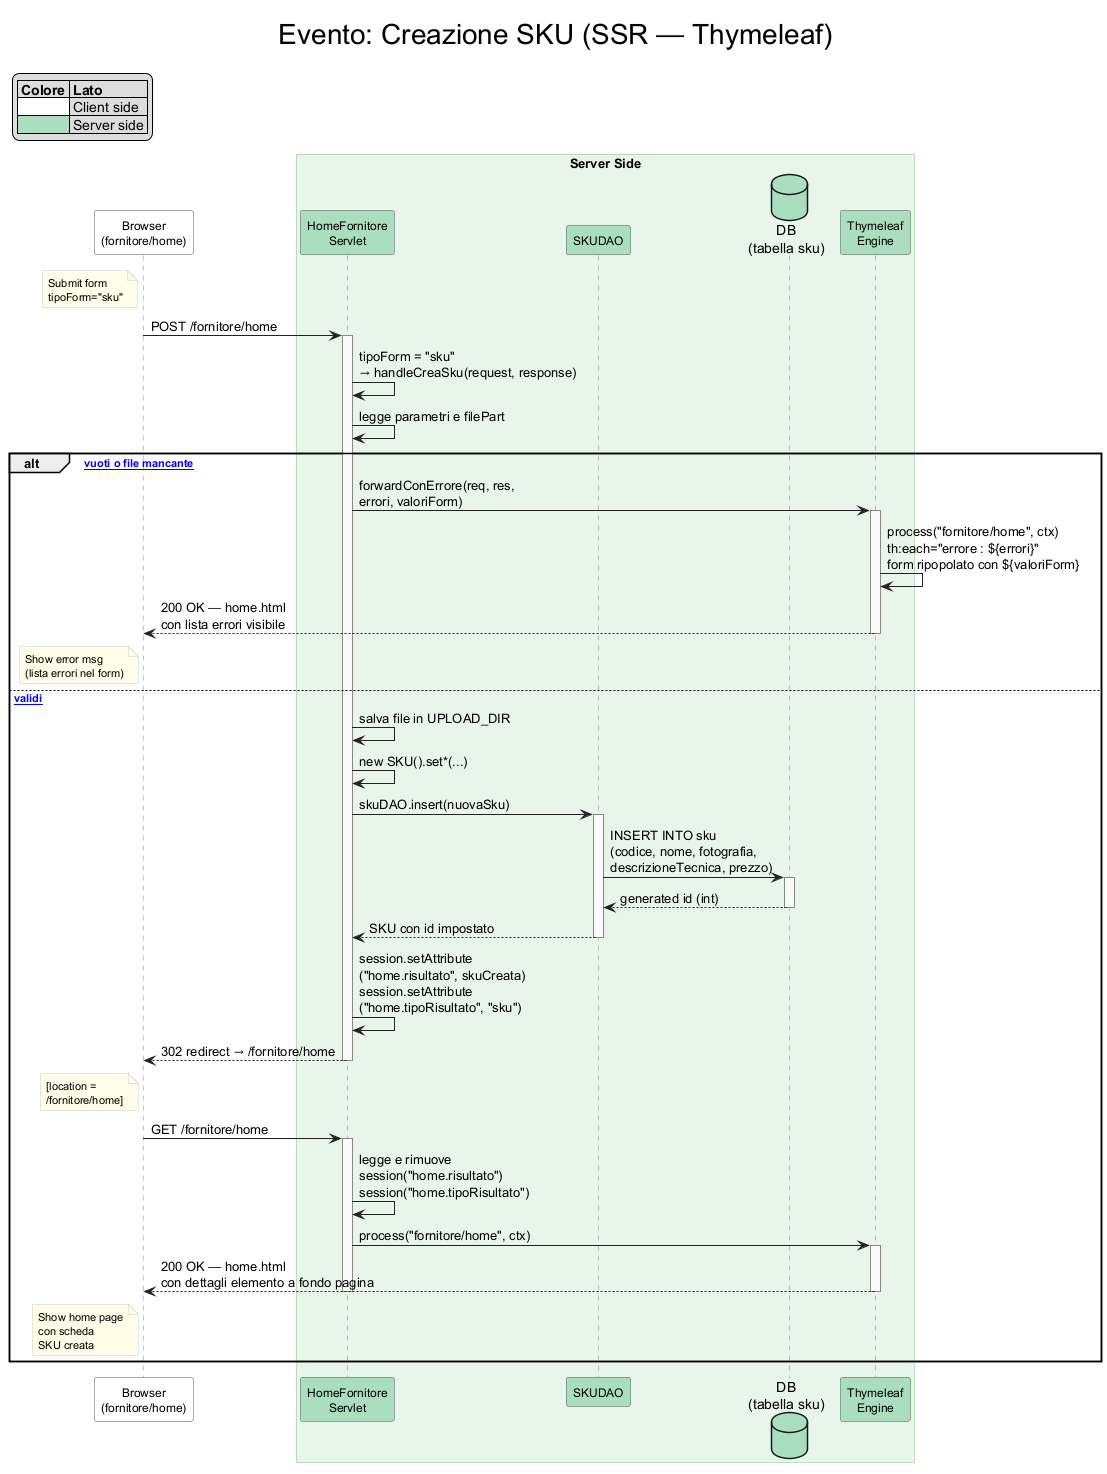

The diagram above was rendered by PlantUML. Its source (embedded in the PNG):
@startuml crea_sku_ssr
title Evento: Creazione SKU (SSR — Thymeleaf)

skinparam titleFontSize 28
skinparam titleFontStyle plain

skinparam sequence {
    LifeLineBorderColor #888888
    LifeLineBackgroundColor #FAFAFA
    ArrowColor #222222
    BoxBorderColor #81C784
    BoxBackgroundColor #E8F5E9
}
skinparam participant {
    BorderColor #555555
    FontSize 12
}
skinparam note {
    BackgroundColor #FFFDE7
    BorderColor #CCCCCC
    FontSize 11
}

legend top left
|= Colore |= Lato |
|<#FFFFFF>   | Client side |
|<#A9DFBF>   | Server side |
endlegend

'---- ATTORI ----
participant "Browser\n(fornitore/home)" as Browser #FFFFFF

box "Server Side"
    participant "HomeFornitore\nServlet"            as HFS     #A9DFBF
    participant "SKUDAO"                            as DAO     #A9DFBF
    database    "DB\n(tabella sku)"                as DB      #A9DFBF
    participant "Thymeleaf\nEngine"                as TH      #A9DFBF
end box

'==== SUBMIT FORM SKU ====
note left of Browser : Submit form\ntipoForm="sku"

Browser -> HFS : POST /fornitore/home
activate HFS
HFS -> HFS : tipoForm = "sku"\n→ handleCreaSku(request, response)
HFS -> HFS : legge parametri e filePart

alt [campi vuoti o file mancante]
    HFS -> TH : forwardConErrore(req, res,\nerrori, valoriForm)
    activate TH
    TH -> TH : process("fornitore/home", ctx)\nth:each="errore : ${errori}"\nform ripopolato con ${valoriForm}
    TH --> Browser : 200 OK — home.html\ncon lista errori visibile
    deactivate TH
    note left of Browser : Show error msg\n(lista errori nel form)
else [dati validi]
    HFS -> HFS : salva file in UPLOAD_DIR
    HFS -> HFS : new SKU().set*(...)
    HFS -> DAO : skuDAO.insert(nuovaSku)
    activate DAO
    DAO -> DB : INSERT INTO sku\n(codice, nome, fotografia,\ndescrizioneTecnica, prezzo)
    activate DB
    DB --> DAO : generated id (int)
    deactivate DB
    DAO --> HFS : SKU con id impostato
    deactivate DAO

    HFS -> HFS : session.setAttribute\n("home.risultato", skuCreata)\nsession.setAttribute\n("home.tipoRisultato", "sku")
    HFS --> Browser : 302 redirect → /fornitore/home
    deactivate HFS
    note left of Browser : [location =\n/fornitore/home]

    Browser -> HFS : GET /fornitore/home
    activate HFS
    HFS -> HFS : legge e rimuove\nsession("home.risultato")\nsession("home.tipoRisultato")
    HFS -> TH : process("fornitore/home", ctx)
    activate TH
    TH --> Browser : 200 OK — home.html\ncon dettagli elemento a fondo pagina
    deactivate TH
    deactivate HFS
    note left of Browser : Show home page\ncon scheda\nSKU creata
end

@enduml